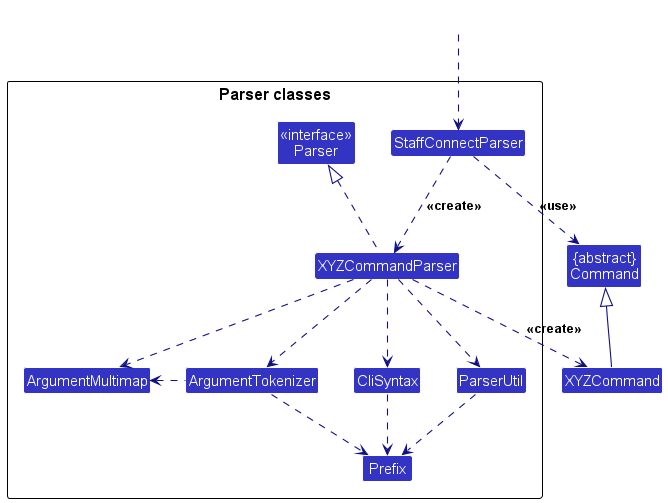

The diagram above was rendered by PlantUML. Its source (embedded in the PNG):
@startuml
!include style.puml
skinparam arrowThickness 1.1
skinparam arrowColor LOGIC_COLOR_T4
skinparam classBackgroundColor LOGIC_COLOR

Class "{abstract}\nCommand" as Command
Class XYZCommand

package "Parser classes"{
Class "<<interface>>\nParser" as Parser
Class StaffConnectParser
Class XYZCommandParser
Class CliSyntax
Class ParserUtil
Class ArgumentMultimap
Class ArgumentTokenizer
Class Prefix
}

Class HiddenOutside #FFFFFF
HiddenOutside ..> StaffConnectParser

StaffConnectParser .down.> XYZCommandParser: <<create>>

XYZCommandParser ..> XYZCommand : <<create>>
StaffConnectParser ..> Command : <<use>>
XYZCommandParser .up.|> Parser
XYZCommandParser ..> ArgumentMultimap
XYZCommandParser ..> ArgumentTokenizer
ArgumentTokenizer .left.> ArgumentMultimap
XYZCommandParser ..> CliSyntax
CliSyntax ..> Prefix
XYZCommandParser ..> ParserUtil
ParserUtil .down.> Prefix
ArgumentTokenizer .down.> Prefix
XYZCommand -up-|> Command
@enduml